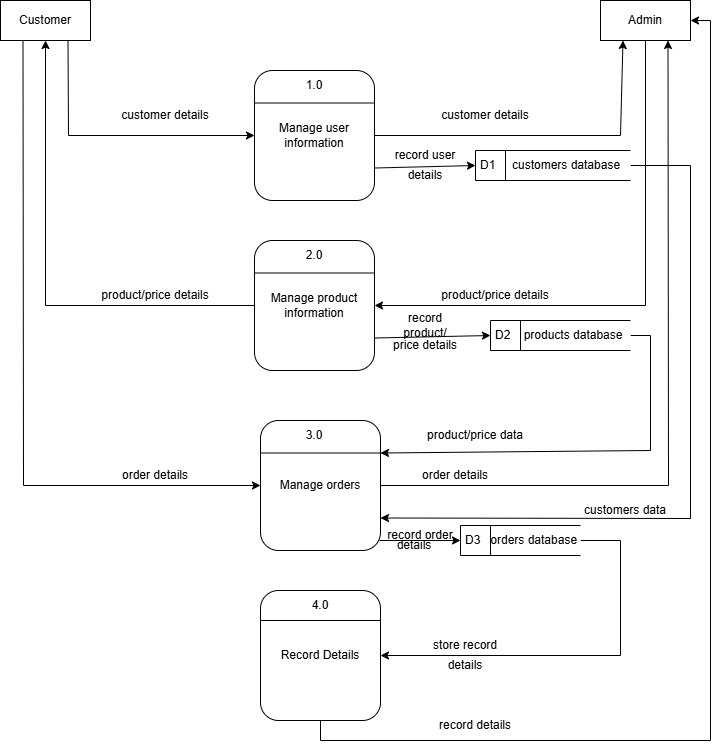

The diagram above was exported from draw.io. Its source (the exported page's mxGraphModel, read from the mxfile embedded in the PNG):
<mxGraphModel dx="1050" dy="557" grid="1" gridSize="10" guides="1" tooltips="1" connect="1" arrows="1" fold="1" page="1" pageScale="1" pageWidth="827" pageHeight="1169" math="0" shadow="0">
  <root>
    <mxCell id="0" />
    <mxCell id="1" parent="0" />
    <mxCell id="C_BMFqxqv19pEoSTxOYA-2" value="Customer" style="rounded=0;whiteSpace=wrap;html=1;" parent="1" vertex="1">
      <mxGeometry x="100" y="60" width="90" height="40" as="geometry" />
    </mxCell>
    <mxCell id="C_BMFqxqv19pEoSTxOYA-3" value="Admin" style="rounded=0;whiteSpace=wrap;html=1;" parent="1" vertex="1">
      <mxGeometry x="700" y="60" width="90" height="40" as="geometry" />
    </mxCell>
    <mxCell id="C_BMFqxqv19pEoSTxOYA-4" value="Manage user information" style="rounded=1;whiteSpace=wrap;html=1;" parent="1" vertex="1">
      <mxGeometry x="354" y="130" width="120" height="130" as="geometry" />
    </mxCell>
    <mxCell id="C_BMFqxqv19pEoSTxOYA-5" value="" style="endArrow=none;html=1;rounded=0;exitX=0;exitY=0.25;exitDx=0;exitDy=0;entryX=1;entryY=0.25;entryDx=0;entryDy=0;" parent="1" source="C_BMFqxqv19pEoSTxOYA-4" target="C_BMFqxqv19pEoSTxOYA-4" edge="1">
      <mxGeometry width="50" height="50" relative="1" as="geometry">
        <mxPoint x="390" y="120" as="sourcePoint" />
        <mxPoint x="440" y="70" as="targetPoint" />
      </mxGeometry>
    </mxCell>
    <mxCell id="C_BMFqxqv19pEoSTxOYA-6" value="Manage product information" style="rounded=1;whiteSpace=wrap;html=1;" parent="1" vertex="1">
      <mxGeometry x="354" y="300" width="120" height="130" as="geometry" />
    </mxCell>
    <mxCell id="C_BMFqxqv19pEoSTxOYA-7" value="Manage orders" style="rounded=1;whiteSpace=wrap;html=1;" parent="1" vertex="1">
      <mxGeometry x="360" y="480" width="120" height="130" as="geometry" />
    </mxCell>
    <mxCell id="C_BMFqxqv19pEoSTxOYA-8" value="" style="endArrow=none;html=1;rounded=0;exitX=0;exitY=0.25;exitDx=0;exitDy=0;entryX=1;entryY=0.25;entryDx=0;entryDy=0;" parent="1" source="C_BMFqxqv19pEoSTxOYA-7" target="C_BMFqxqv19pEoSTxOYA-7" edge="1">
      <mxGeometry width="50" height="50" relative="1" as="geometry">
        <mxPoint x="390" y="520" as="sourcePoint" />
        <mxPoint x="440" y="470" as="targetPoint" />
      </mxGeometry>
    </mxCell>
    <mxCell id="C_BMFqxqv19pEoSTxOYA-9" value="" style="endArrow=none;html=1;rounded=0;exitX=0;exitY=0.25;exitDx=0;exitDy=0;entryX=1;entryY=0.25;entryDx=0;entryDy=0;" parent="1" source="C_BMFqxqv19pEoSTxOYA-6" target="C_BMFqxqv19pEoSTxOYA-6" edge="1">
      <mxGeometry width="50" height="50" relative="1" as="geometry">
        <mxPoint x="390" y="520" as="sourcePoint" />
        <mxPoint x="440" y="470" as="targetPoint" />
      </mxGeometry>
    </mxCell>
    <mxCell id="C_BMFqxqv19pEoSTxOYA-10" value="" style="endArrow=classic;html=1;rounded=0;exitX=1;exitY=0.5;exitDx=0;exitDy=0;entryX=0.25;entryY=1;entryDx=0;entryDy=0;" parent="1" source="C_BMFqxqv19pEoSTxOYA-4" target="C_BMFqxqv19pEoSTxOYA-3" edge="1">
      <mxGeometry width="50" height="50" relative="1" as="geometry">
        <mxPoint x="390" y="290" as="sourcePoint" />
        <mxPoint x="440" y="240" as="targetPoint" />
        <Array as="points">
          <mxPoint x="720" y="195" />
        </Array>
      </mxGeometry>
    </mxCell>
    <mxCell id="C_BMFqxqv19pEoSTxOYA-11" value="" style="endArrow=classic;html=1;rounded=0;exitX=0.5;exitY=1;exitDx=0;exitDy=0;entryX=1;entryY=0.5;entryDx=0;entryDy=0;" parent="1" source="C_BMFqxqv19pEoSTxOYA-3" target="C_BMFqxqv19pEoSTxOYA-6" edge="1">
      <mxGeometry width="50" height="50" relative="1" as="geometry">
        <mxPoint x="390" y="290" as="sourcePoint" />
        <mxPoint x="440" y="240" as="targetPoint" />
        <Array as="points">
          <mxPoint x="745" y="365" />
        </Array>
      </mxGeometry>
    </mxCell>
    <mxCell id="C_BMFqxqv19pEoSTxOYA-12" value="" style="endArrow=classic;html=1;rounded=0;exitX=1;exitY=0.5;exitDx=0;exitDy=0;entryX=0.75;entryY=1;entryDx=0;entryDy=0;" parent="1" source="C_BMFqxqv19pEoSTxOYA-7" target="C_BMFqxqv19pEoSTxOYA-3" edge="1">
      <mxGeometry width="50" height="50" relative="1" as="geometry">
        <mxPoint x="390" y="590" as="sourcePoint" />
        <mxPoint x="440" y="540" as="targetPoint" />
        <Array as="points">
          <mxPoint x="768" y="545" />
        </Array>
      </mxGeometry>
    </mxCell>
    <mxCell id="C_BMFqxqv19pEoSTxOYA-13" value="" style="endArrow=classic;html=1;rounded=0;exitX=1;exitY=0.75;exitDx=0;exitDy=0;entryX=0;entryY=0.5;entryDx=0;entryDy=0;" parent="1" source="C_BMFqxqv19pEoSTxOYA-4" target="dJQ1vxNNMxBjsDaqPP2h-14" edge="1">
      <mxGeometry width="50" height="50" relative="1" as="geometry">
        <mxPoint x="390" y="310" as="sourcePoint" />
        <mxPoint x="570" y="195" as="targetPoint" />
      </mxGeometry>
    </mxCell>
    <mxCell id="C_BMFqxqv19pEoSTxOYA-14" value="" style="endArrow=classic;html=1;rounded=0;exitX=1;exitY=0.75;exitDx=0;exitDy=0;entryX=0;entryY=0.5;entryDx=0;entryDy=0;" parent="1" source="C_BMFqxqv19pEoSTxOYA-6" target="dJQ1vxNNMxBjsDaqPP2h-13" edge="1">
      <mxGeometry width="50" height="50" relative="1" as="geometry">
        <mxPoint x="510" y="330" as="sourcePoint" />
        <mxPoint x="590" y="398" as="targetPoint" />
      </mxGeometry>
    </mxCell>
    <mxCell id="C_BMFqxqv19pEoSTxOYA-15" value="" style="endArrow=classic;html=1;rounded=0;entryX=0;entryY=0.5;entryDx=0;entryDy=0;" parent="1" target="dJQ1vxNNMxBjsDaqPP2h-9" edge="1">
      <mxGeometry width="50" height="50" relative="1" as="geometry">
        <mxPoint x="479" y="600" as="sourcePoint" />
        <mxPoint x="580" y="602" as="targetPoint" />
      </mxGeometry>
    </mxCell>
    <mxCell id="C_BMFqxqv19pEoSTxOYA-19" value="" style="endArrow=classic;html=1;rounded=0;entryX=1;entryY=0.75;entryDx=0;entryDy=0;exitX=1;exitY=0.5;exitDx=0;exitDy=0;" parent="1" source="dJQ1vxNNMxBjsDaqPP2h-14" target="C_BMFqxqv19pEoSTxOYA-7" edge="1">
      <mxGeometry width="50" height="50" relative="1" as="geometry">
        <mxPoint x="720" y="225" as="sourcePoint" />
        <mxPoint x="440" y="340" as="targetPoint" />
        <Array as="points">
          <mxPoint x="790" y="225" />
          <mxPoint x="790" y="578" />
        </Array>
      </mxGeometry>
    </mxCell>
    <mxCell id="C_BMFqxqv19pEoSTxOYA-21" value="" style="endArrow=classic;html=1;rounded=0;entryX=1;entryY=0.25;entryDx=0;entryDy=0;exitX=1;exitY=0.5;exitDx=0;exitDy=0;" parent="1" source="dJQ1vxNNMxBjsDaqPP2h-13" target="C_BMFqxqv19pEoSTxOYA-7" edge="1">
      <mxGeometry width="50" height="50" relative="1" as="geometry">
        <mxPoint x="710" y="400" as="sourcePoint" />
        <mxPoint x="440" y="340" as="targetPoint" />
        <Array as="points">
          <mxPoint x="750" y="395" />
          <mxPoint x="750" y="510" />
        </Array>
      </mxGeometry>
    </mxCell>
    <mxCell id="C_BMFqxqv19pEoSTxOYA-22" value="" style="endArrow=classic;html=1;rounded=0;exitX=0.75;exitY=1;exitDx=0;exitDy=0;entryX=0;entryY=0.5;entryDx=0;entryDy=0;" parent="1" source="C_BMFqxqv19pEoSTxOYA-2" target="C_BMFqxqv19pEoSTxOYA-4" edge="1">
      <mxGeometry width="50" height="50" relative="1" as="geometry">
        <mxPoint x="390" y="390" as="sourcePoint" />
        <mxPoint x="440" y="340" as="targetPoint" />
        <Array as="points">
          <mxPoint x="168" y="195" />
        </Array>
      </mxGeometry>
    </mxCell>
    <mxCell id="C_BMFqxqv19pEoSTxOYA-24" value="" style="endArrow=classic;html=1;rounded=0;entryX=0.5;entryY=1;entryDx=0;entryDy=0;exitX=0;exitY=0.5;exitDx=0;exitDy=0;" parent="1" source="C_BMFqxqv19pEoSTxOYA-6" target="C_BMFqxqv19pEoSTxOYA-2" edge="1">
      <mxGeometry width="50" height="50" relative="1" as="geometry">
        <mxPoint x="390" y="390" as="sourcePoint" />
        <mxPoint x="440" y="340" as="targetPoint" />
        <Array as="points">
          <mxPoint x="145" y="365" />
        </Array>
      </mxGeometry>
    </mxCell>
    <mxCell id="C_BMFqxqv19pEoSTxOYA-25" value="" style="endArrow=classic;html=1;rounded=0;exitX=0.25;exitY=1;exitDx=0;exitDy=0;entryX=0;entryY=0.5;entryDx=0;entryDy=0;" parent="1" source="C_BMFqxqv19pEoSTxOYA-2" target="C_BMFqxqv19pEoSTxOYA-7" edge="1">
      <mxGeometry width="50" height="50" relative="1" as="geometry">
        <mxPoint x="390" y="390" as="sourcePoint" />
        <mxPoint x="440" y="340" as="targetPoint" />
        <Array as="points">
          <mxPoint x="123" y="545" />
        </Array>
      </mxGeometry>
    </mxCell>
    <mxCell id="C_BMFqxqv19pEoSTxOYA-26" value="1.0" style="text;html=1;align=center;verticalAlign=middle;whiteSpace=wrap;rounded=0;" parent="1" vertex="1">
      <mxGeometry x="384" y="130" width="60" height="30" as="geometry" />
    </mxCell>
    <mxCell id="C_BMFqxqv19pEoSTxOYA-27" value="2.0" style="text;html=1;align=center;verticalAlign=middle;whiteSpace=wrap;rounded=0;" parent="1" vertex="1">
      <mxGeometry x="384" y="300" width="60" height="30" as="geometry" />
    </mxCell>
    <mxCell id="C_BMFqxqv19pEoSTxOYA-28" value="3.0" style="text;html=1;align=center;verticalAlign=middle;whiteSpace=wrap;rounded=0;" parent="1" vertex="1">
      <mxGeometry x="384" y="480" width="60" height="30" as="geometry" />
    </mxCell>
    <mxCell id="C_BMFqxqv19pEoSTxOYA-29" value="customer details" style="text;html=1;align=center;verticalAlign=middle;whiteSpace=wrap;rounded=0;" parent="1" vertex="1">
      <mxGeometry x="210" y="160" width="110" height="30" as="geometry" />
    </mxCell>
    <mxCell id="C_BMFqxqv19pEoSTxOYA-30" value="product/price details" style="text;html=1;align=center;verticalAlign=middle;whiteSpace=wrap;rounded=0;" parent="1" vertex="1">
      <mxGeometry x="200" y="340" width="110" height="30" as="geometry" />
    </mxCell>
    <mxCell id="C_BMFqxqv19pEoSTxOYA-31" value="order details" style="text;html=1;align=center;verticalAlign=middle;whiteSpace=wrap;rounded=0;" parent="1" vertex="1">
      <mxGeometry x="200" y="520" width="110" height="30" as="geometry" />
    </mxCell>
    <mxCell id="C_BMFqxqv19pEoSTxOYA-32" value="customer details" style="text;html=1;align=center;verticalAlign=middle;whiteSpace=wrap;rounded=0;" parent="1" vertex="1">
      <mxGeometry x="530" y="160" width="110" height="30" as="geometry" />
    </mxCell>
    <mxCell id="C_BMFqxqv19pEoSTxOYA-33" value="product/price details" style="text;html=1;align=center;verticalAlign=middle;whiteSpace=wrap;rounded=0;" parent="1" vertex="1">
      <mxGeometry x="540" y="340" width="110" height="30" as="geometry" />
    </mxCell>
    <mxCell id="C_BMFqxqv19pEoSTxOYA-34" value="order details" style="text;html=1;align=center;verticalAlign=middle;whiteSpace=wrap;rounded=0;" parent="1" vertex="1">
      <mxGeometry x="500" y="520" width="110" height="30" as="geometry" />
    </mxCell>
    <mxCell id="C_BMFqxqv19pEoSTxOYA-36" value="record user" style="text;html=1;align=center;verticalAlign=middle;whiteSpace=wrap;rounded=0;" parent="1" vertex="1">
      <mxGeometry x="490" y="200" width="70" height="30" as="geometry" />
    </mxCell>
    <mxCell id="C_BMFqxqv19pEoSTxOYA-37" value="details" style="text;html=1;align=center;verticalAlign=middle;whiteSpace=wrap;rounded=0;" parent="1" vertex="1">
      <mxGeometry x="490" y="220" width="70" height="30" as="geometry" />
    </mxCell>
    <mxCell id="C_BMFqxqv19pEoSTxOYA-39" value="record product/" style="text;html=1;align=center;verticalAlign=middle;whiteSpace=wrap;rounded=0;" parent="1" vertex="1">
      <mxGeometry x="490" y="370" width="70" height="30" as="geometry" />
    </mxCell>
    <mxCell id="C_BMFqxqv19pEoSTxOYA-40" value="price details" style="text;html=1;align=center;verticalAlign=middle;whiteSpace=wrap;rounded=0;" parent="1" vertex="1">
      <mxGeometry x="490" y="390" width="70" height="30" as="geometry" />
    </mxCell>
    <mxCell id="C_BMFqxqv19pEoSTxOYA-41" value="product/price data" style="text;html=1;align=center;verticalAlign=middle;whiteSpace=wrap;rounded=0;" parent="1" vertex="1">
      <mxGeometry x="520" y="480" width="110" height="30" as="geometry" />
    </mxCell>
    <mxCell id="C_BMFqxqv19pEoSTxOYA-42" value="customers data" style="text;html=1;align=center;verticalAlign=middle;whiteSpace=wrap;rounded=0;" parent="1" vertex="1">
      <mxGeometry x="670" y="555" width="110" height="30" as="geometry" />
    </mxCell>
    <mxCell id="C_BMFqxqv19pEoSTxOYA-43" value="record order" style="text;html=1;align=center;verticalAlign=middle;whiteSpace=wrap;rounded=0;" parent="1" vertex="1">
      <mxGeometry x="465" y="580" width="110" height="30" as="geometry" />
    </mxCell>
    <mxCell id="C_BMFqxqv19pEoSTxOYA-44" value="details" style="text;html=1;align=center;verticalAlign=middle;whiteSpace=wrap;rounded=0;" parent="1" vertex="1">
      <mxGeometry x="474" y="590" width="80" height="30" as="geometry" />
    </mxCell>
    <mxCell id="dJQ1vxNNMxBjsDaqPP2h-2" value="Record Details" style="rounded=1;whiteSpace=wrap;html=1;" parent="1" vertex="1">
      <mxGeometry x="360" y="650" width="120" height="130" as="geometry" />
    </mxCell>
    <mxCell id="dJQ1vxNNMxBjsDaqPP2h-3" value="" style="endArrow=none;html=1;rounded=0;exitX=0;exitY=0.25;exitDx=0;exitDy=0;entryX=1;entryY=0.25;entryDx=0;entryDy=0;" parent="1" edge="1">
      <mxGeometry width="50" height="50" relative="1" as="geometry">
        <mxPoint x="360" y="680" as="sourcePoint" />
        <mxPoint x="480" y="680" as="targetPoint" />
      </mxGeometry>
    </mxCell>
    <mxCell id="dJQ1vxNNMxBjsDaqPP2h-4" value="4.0" style="text;html=1;align=center;verticalAlign=middle;whiteSpace=wrap;rounded=0;" parent="1" vertex="1">
      <mxGeometry x="390" y="650" width="60" height="30" as="geometry" />
    </mxCell>
    <mxCell id="dJQ1vxNNMxBjsDaqPP2h-6" value="" style="endArrow=classic;html=1;rounded=0;entryX=1;entryY=0.5;entryDx=0;entryDy=0;exitX=1;exitY=0.5;exitDx=0;exitDy=0;" parent="1" source="dJQ1vxNNMxBjsDaqPP2h-9" target="dJQ1vxNNMxBjsDaqPP2h-2" edge="1">
      <mxGeometry width="50" height="50" relative="1" as="geometry">
        <mxPoint x="700" y="620" as="sourcePoint" />
        <mxPoint x="490" y="718" as="targetPoint" />
        <Array as="points">
          <mxPoint x="720" y="600" />
          <mxPoint x="720" y="715" />
        </Array>
      </mxGeometry>
    </mxCell>
    <mxCell id="dJQ1vxNNMxBjsDaqPP2h-7" value="" style="endArrow=classic;html=1;rounded=0;exitX=0.5;exitY=1;exitDx=0;exitDy=0;entryX=1;entryY=0.5;entryDx=0;entryDy=0;" parent="1" source="dJQ1vxNNMxBjsDaqPP2h-2" target="C_BMFqxqv19pEoSTxOYA-3" edge="1">
      <mxGeometry width="50" height="50" relative="1" as="geometry">
        <mxPoint x="570" y="733" as="sourcePoint" />
        <mxPoint x="800" y="152.47055951286765" as="targetPoint" />
        <Array as="points">
          <mxPoint x="420" y="800" />
          <mxPoint x="810" y="800" />
          <mxPoint x="810" y="80" />
        </Array>
      </mxGeometry>
    </mxCell>
    <mxCell id="dJQ1vxNNMxBjsDaqPP2h-8" value="" style="endArrow=none;html=1;rounded=0;exitX=0.25;exitY=1;exitDx=0;exitDy=0;entryX=0.25;entryY=0;entryDx=0;entryDy=0;" parent="1" source="dJQ1vxNNMxBjsDaqPP2h-9" edge="1">
      <mxGeometry width="50" height="50" relative="1" as="geometry">
        <mxPoint x="605" y="615" as="sourcePoint" />
        <mxPoint x="605" y="585" as="targetPoint" />
      </mxGeometry>
    </mxCell>
    <mxCell id="dJQ1vxNNMxBjsDaqPP2h-11" value="" style="endArrow=none;html=1;rounded=0;exitX=0.25;exitY=1;exitDx=0;exitDy=0;entryX=0.25;entryY=0;entryDx=0;entryDy=0;" parent="1" target="dJQ1vxNNMxBjsDaqPP2h-9" edge="1">
      <mxGeometry width="50" height="50" relative="1" as="geometry">
        <mxPoint x="605" y="615" as="sourcePoint" />
        <mxPoint x="605" y="585" as="targetPoint" />
      </mxGeometry>
    </mxCell>
    <mxCell id="dJQ1vxNNMxBjsDaqPP2h-9" value="D3&amp;nbsp; &amp;nbsp;orders database" style="html=1;dashed=0;whiteSpace=wrap;shape=mxgraph.dfd.dataStoreID;align=left;spacingLeft=3;points=[[0,0],[0.5,0],[1,0],[0,0.5],[1,0.5],[0,1],[0.5,1],[1,1]];" parent="1" vertex="1">
      <mxGeometry x="560" y="585" width="120" height="30" as="geometry" />
    </mxCell>
    <mxCell id="dJQ1vxNNMxBjsDaqPP2h-13" value="D2&amp;nbsp; &amp;nbsp; products database" style="html=1;dashed=0;whiteSpace=wrap;shape=mxgraph.dfd.dataStoreID;align=left;spacingLeft=3;points=[[0,0],[0.5,0],[1,0],[0,0.5],[1,0.5],[0,1],[0.5,1],[1,1]];" parent="1" vertex="1">
      <mxGeometry x="590" y="380" width="140" height="30" as="geometry" />
    </mxCell>
    <mxCell id="dJQ1vxNNMxBjsDaqPP2h-14" value="D1&amp;nbsp; &amp;nbsp; &amp;nbsp;customers database" style="html=1;dashed=0;whiteSpace=wrap;shape=mxgraph.dfd.dataStoreID;align=left;spacingLeft=3;points=[[0,0],[0.5,0],[1,0],[0,0.5],[1,0.5],[0,1],[0.5,1],[1,1]];" parent="1" vertex="1">
      <mxGeometry x="575" y="210" width="155" height="30" as="geometry" />
    </mxCell>
    <mxCell id="dJQ1vxNNMxBjsDaqPP2h-15" value="store record" style="text;html=1;align=center;verticalAlign=middle;whiteSpace=wrap;rounded=0;" parent="1" vertex="1">
      <mxGeometry x="510" y="690" width="110" height="30" as="geometry" />
    </mxCell>
    <mxCell id="dJQ1vxNNMxBjsDaqPP2h-18" value="record details" style="text;html=1;align=center;verticalAlign=middle;whiteSpace=wrap;rounded=0;" parent="1" vertex="1">
      <mxGeometry x="520" y="770" width="110" height="30" as="geometry" />
    </mxCell>
    <mxCell id="dJQ1vxNNMxBjsDaqPP2h-19" value="details" style="text;html=1;align=center;verticalAlign=middle;whiteSpace=wrap;rounded=0;" parent="1" vertex="1">
      <mxGeometry x="510" y="710" width="110" height="30" as="geometry" />
    </mxCell>
  </root>
</mxGraphModel>